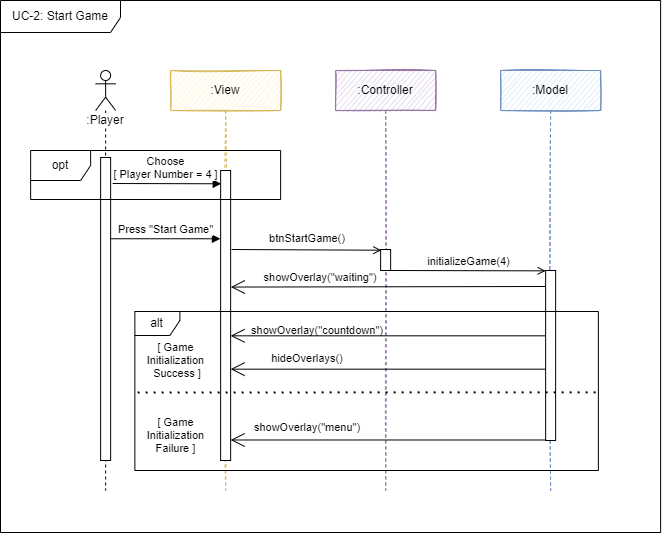

The diagram above was exported from draw.io. Its source (the exported page's mxGraphModel, read from the mxfile embedded in the PNG):
<mxGraphModel dx="3556" dy="2094" grid="1" gridSize="10" guides="1" tooltips="1" connect="1" arrows="1" fold="1" page="1" pageScale="1" pageWidth="827" pageHeight="1169" math="0" shadow="0">
  <root>
    <mxCell id="0" />
    <mxCell id="1" parent="0" />
    <mxCell id="2" value="UC-2: Start Game" style="shape=umlFrame;whiteSpace=wrap;html=1;sketch=0;fillColor=default;width=120;height=32;" vertex="1" parent="1">
      <mxGeometry x="-720.0000000000001" y="-1140" width="660.12" height="532" as="geometry" />
    </mxCell>
    <mxCell id="3" value=":Controller" style="shape=umlLifeline;perimeter=lifelinePerimeter;whiteSpace=wrap;html=1;container=1;collapsible=0;recursiveResize=0;outlineConnect=0;fillColor=#e1d5e7;strokeColor=#9673a6;sketch=1;" vertex="1" parent="1">
      <mxGeometry x="-384.87" y="-1070" width="100" height="420" as="geometry" />
    </mxCell>
    <mxCell id="4" value="" style="html=1;points=[];perimeter=orthogonalPerimeter;fontSize=12;sketch=0;" vertex="1" parent="3">
      <mxGeometry x="45" y="179" width="10" height="21" as="geometry" />
    </mxCell>
    <mxCell id="5" value=":View" style="shape=umlLifeline;perimeter=lifelinePerimeter;whiteSpace=wrap;html=1;container=1;collapsible=0;recursiveResize=0;outlineConnect=0;fillColor=#fff2cc;strokeColor=#d6b656;sketch=1;" vertex="1" parent="1">
      <mxGeometry x="-549.8700000000002" y="-1070" width="110" height="420" as="geometry" />
    </mxCell>
    <mxCell id="6" value="" style="html=1;verticalAlign=bottom;endArrow=open;rounded=0;endFill=0;sketch=0;entryX=-0.024;entryY=0.189;entryDx=0;entryDy=0;entryPerimeter=0;" edge="1" parent="5">
      <mxGeometry x="0.0033" width="80" relative="1" as="geometry">
        <mxPoint x="61" y="179" as="sourcePoint" />
        <mxPoint x="210.76" y="179.72500000000014" as="targetPoint" />
        <mxPoint as="offset" />
      </mxGeometry>
    </mxCell>
    <mxCell id="7" value="" style="html=1;points=[];perimeter=orthogonalPerimeter;sketch=0;" vertex="1" parent="5">
      <mxGeometry x="50" y="100" width="10" height="290" as="geometry" />
    </mxCell>
    <mxCell id="8" value=":Model" style="shape=umlLifeline;perimeter=lifelinePerimeter;whiteSpace=wrap;html=1;container=1;collapsible=0;recursiveResize=0;outlineConnect=0;fillColor=#dae8fc;strokeColor=#6c8ebf;sketch=1;" vertex="1" parent="1">
      <mxGeometry x="-219.87" y="-1070" width="100" height="420" as="geometry" />
    </mxCell>
    <mxCell id="9" value="" style="html=1;points=[];perimeter=orthogonalPerimeter;fontSize=12;sketch=0;" vertex="1" parent="8">
      <mxGeometry x="45" y="200" width="10" height="170" as="geometry" />
    </mxCell>
    <mxCell id="10" value="initializeGame(4)" style="html=1;verticalAlign=bottom;endArrow=open;rounded=0;endFill=0;sketch=0;entryX=0;entryY=0.044;entryDx=0;entryDy=0;entryPerimeter=0;" edge="1" parent="8">
      <mxGeometry width="80" relative="1" as="geometry">
        <mxPoint x="-110" y="200" as="sourcePoint" />
        <mxPoint x="45" y="200.3599999999999" as="targetPoint" />
      </mxGeometry>
    </mxCell>
    <mxCell id="11" value="&lt;span style=&quot;background-color: rgb(255, 255, 255);&quot;&gt;:Player&lt;/span&gt;" style="shape=umlLifeline;participant=umlActor;perimeter=lifelinePerimeter;whiteSpace=wrap;html=1;container=1;collapsible=0;recursiveResize=0;verticalAlign=top;spacingTop=36;outlineConnect=0;sketch=0;" vertex="1" parent="1">
      <mxGeometry x="-624.8700000000002" y="-1070" width="20" height="420" as="geometry" />
    </mxCell>
    <mxCell id="12" value="" style="html=1;points=[];perimeter=orthogonalPerimeter;fontSize=12;sketch=0;" vertex="1" parent="11">
      <mxGeometry x="5" y="87" width="10" height="303" as="geometry" />
    </mxCell>
    <mxCell id="13" value="Press &quot;Start Game&quot;" style="html=1;verticalAlign=bottom;endArrow=block;rounded=0;sketch=0;entryX=-0.02;entryY=0.042;entryDx=0;entryDy=0;entryPerimeter=0;" edge="1" parent="1">
      <mxGeometry width="80" relative="1" as="geometry">
        <mxPoint x="-609.8700000000003" y="-901.7399999999998" as="sourcePoint" />
        <mxPoint x="-500.07000000000016" y="-901.7399999999998" as="targetPoint" />
      </mxGeometry>
    </mxCell>
    <mxCell id="14" value="" style="endArrow=open;endFill=1;endSize=12;html=1;rounded=0;sketch=0;entryX=1.019;entryY=0.066;entryDx=0;entryDy=0;entryPerimeter=0;" edge="1" parent="1">
      <mxGeometry width="160" relative="1" as="geometry">
        <mxPoint x="-174.87000000000035" y="-854" as="sourcePoint" />
        <mxPoint x="-489.67999999999984" y="-853.4400000000005" as="targetPoint" />
      </mxGeometry>
    </mxCell>
    <mxCell id="15" value="&lt;div style=&quot;text-align: left; font-size: 11px;&quot;&gt;&lt;span style=&quot;background-color: initial; font-size: 11px;&quot;&gt;showOverlay(&quot;waiting&quot;)&lt;/span&gt;&lt;/div&gt;" style="text;html=1;strokeColor=none;fillColor=none;align=center;verticalAlign=middle;whiteSpace=wrap;rounded=0;fontSize=11;sketch=0;" vertex="1" parent="1">
      <mxGeometry x="-444.87" y="-878" width="90" height="30" as="geometry" />
    </mxCell>
    <mxCell id="16" value="&lt;div style=&quot;text-align: left; font-size: 11px;&quot;&gt;&lt;span style=&quot;background-color: initial; font-size: 11px;&quot;&gt;hideOverlays()&lt;/span&gt;&lt;/div&gt;" style="text;html=1;strokeColor=none;fillColor=none;align=center;verticalAlign=middle;whiteSpace=wrap;rounded=0;fontSize=11;sketch=0;" vertex="1" parent="1">
      <mxGeometry x="-457.87" y="-797.5" width="90" height="30" as="geometry" />
    </mxCell>
    <mxCell id="17" value="Choose &lt;br&gt;[ Player Number = 4 ]" style="html=1;verticalAlign=bottom;endArrow=block;rounded=0;sketch=0;entryX=-0.041;entryY=0.781;entryDx=0;entryDy=0;entryPerimeter=0;" edge="1" parent="1">
      <mxGeometry x="-0.0238" width="80" relative="1" as="geometry">
        <mxPoint x="-607.8700000000003" y="-957" as="sourcePoint" />
        <mxPoint x="-499.2800000000002" y="-956.723" as="targetPoint" />
        <Array as="points" />
        <mxPoint as="offset" />
      </mxGeometry>
    </mxCell>
    <mxCell id="18" value="" style="endArrow=open;endFill=1;endSize=12;html=1;rounded=0;sketch=0;exitX=-0.033;exitY=0.437;exitDx=0;exitDy=0;exitPerimeter=0;" edge="1" parent="1">
      <mxGeometry width="160" relative="1" as="geometry">
        <mxPoint x="-175.20000000000027" y="-771.3400000000001" as="sourcePoint" />
        <mxPoint x="-489.87000000000035" y="-771.3400000000001" as="targetPoint" />
      </mxGeometry>
    </mxCell>
    <mxCell id="19" value="&lt;div style=&quot;text-align: left; font-size: 11px;&quot;&gt;&lt;span style=&quot;background-color: initial; font-size: 11px;&quot;&gt;btnStartGame()&lt;/span&gt;&lt;/div&gt;" style="text;html=1;strokeColor=none;fillColor=none;align=center;verticalAlign=middle;whiteSpace=wrap;rounded=0;fontSize=11;sketch=0;" vertex="1" parent="1">
      <mxGeometry x="-457.87" y="-917" width="90" height="30" as="geometry" />
    </mxCell>
    <mxCell id="20" value="[ Game &lt;br&gt;Initialization&lt;br&gt;&amp;nbsp;Success ]" style="text;html=1;strokeColor=none;fillColor=none;align=center;verticalAlign=middle;whiteSpace=wrap;rounded=0;fontSize=11;sketch=0;" vertex="1" parent="1">
      <mxGeometry x="-597.3700000000002" y="-808" width="105" height="55" as="geometry" />
    </mxCell>
    <mxCell id="21" value="[ Game &lt;br&gt;Initialization &lt;br&gt;Failure ]" style="text;html=1;strokeColor=none;fillColor=none;align=center;verticalAlign=middle;whiteSpace=wrap;rounded=0;fontSize=11;sketch=0;" vertex="1" parent="1">
      <mxGeometry x="-597.3700000000002" y="-720" width="105" height="30" as="geometry" />
    </mxCell>
    <mxCell id="22" value="" style="endArrow=none;dashed=1;html=1;dashPattern=1 3;strokeWidth=2;rounded=0;fontSize=11;entryX=-0.005;entryY=0.377;entryDx=0;entryDy=0;entryPerimeter=0;exitX=0.994;exitY=0.376;exitDx=0;exitDy=0;exitPerimeter=0;sketch=0;" edge="1" parent="1">
      <mxGeometry width="50" height="50" relative="1" as="geometry">
        <mxPoint x="-124.9010000000003" y="-748.1759999999995" as="sourcePoint" />
        <mxPoint x="-587.9374999999995" y="-747.9769999999999" as="targetPoint" />
      </mxGeometry>
    </mxCell>
    <mxCell id="23" value="&lt;span style=&quot;color: rgba(0, 0, 0, 0); font-family: monospace; font-size: 0px; text-align: start; background-color: rgb(248, 249, 250);&quot;&gt;%3CmxGraphModel%3E%3Croot%3E%3CmxCell%20id%3D%220%22%2F%3E%3CmxCell%20id%3D%221%22%20parent%3D%220%22%2F%3E%3CmxCell%20id%3D%222%22%20value%3D%22alt%22%20style%3D%22shape%3DumlFrame%3BwhiteSpace%3Dwrap%3Bhtml%3D1%3Bwidth%3D45%3Bheight%3D24%3B%22%20vertex%3D%221%22%20parent%3D%221%22%3E%3CmxGeometry%20x%3D%22-630.75%22%20y%3D%221121%22%20width%3D%22463.5%22%20height%3D%22159%22%20as%3D%22geometry%22%2F%3E%3C%2FmxCell%3E%3CmxCell%20id%3D%223%22%20value%3D%22%3AController%22%20style%3D%22shape%3DumlLifeline%3Bperimeter%3DlifelinePerimeter%3BwhiteSpace%3Dwrap%3Bhtml%3D1%3Bcontainer%3D1%3Bcollapsible%3D0%3BrecursiveResize%3D0%3BoutlineConnect%3D0%3BfillColor%3D%23e1d5e7%3BstrokeColor%3D%239673a6%3Bsketch%3D1%3B%22%20vertex%3D%221%22%20parent%3D%221%22%3E%3CmxGeometry%20x%3D%22-430%22%20y%3D%22880%22%20width%3D%22100%22%20height%3D%22300%22%20as%3D%22geometry%22%2F%3E%3C%2FmxCell%3E%3CmxCell%20id%3D%224%22%20value%3D%22%22%20style%3D%22html%3D1%3Bpoints%3D%5B%5D%3Bperimeter%3DorthogonalPerimeter%3BfontSize%3D12%3B%22%20vertex%3D%221%22%20parent%3D%223%22%3E%3CmxGeometry%20x%3D%2245%22%20y%3D%22175%22%20width%3D%2210%22%20height%3D%2225%22%20as%3D%22geometry%22%2F%3E%3C%2FmxCell%3E%3CmxCell%20id%3D%225%22%20value%3D%22%3AModel%22%20style%3D%22shape%3DumlLifeline%3Bperimeter%3DlifelinePerimeter%3BwhiteSpace%3Dwrap%3Bhtml%3D1%3Bcontainer%3D1%3Bcollapsible%3D0%3BrecursiveResize%3D0%3BoutlineConnect%3D0%3BfillColor%3D%23dae8fc%3BstrokeColor%3D%236c8ebf%3Bsketch%3D1%3B%22%20vertex%3D%221%22%20parent%3D%221%22%3E%3CmxGeometry%20x%3D%22-265%22%20y%3D%22880%22%20width%3D%22100%22%20height%3D%22370%22%20as%3D%22geometry%22%2F%3E%3C%2FmxCell%3E%3CmxCell%20id%3D%226%22%20value%3D%22%22%20style%3D%22html%3D1%3Bpoints%3D%5B%5D%3Bperimeter%3DorthogonalPerimeter%3BfontSize%3D12%3B%22%20vertex%3D%221%22%20parent%3D%225%22%3E%3CmxGeometry%20x%3D%2245%22%20y%3D%22190%22%20width%3D%2210%22%20height%3D%22180%22%20as%3D%22geometry%22%2F%3E%3C%2FmxCell%3E%3CmxCell%20id%3D%227%22%20value%3D%22initializeGame(4)%22%20style%3D%22html%3D1%3BverticalAlign%3Dbottom%3BendArrow%3Dopen%3Brounded%3D0%3BendFill%3D0%3B%22%20edge%3D%221%22%20parent%3D%225%22%3E%3CmxGeometry%20width%3D%2280%22%20relative%3D%221%22%20as%3D%22geometry%22%3E%3CmxPoint%20x%3D%22-110%22%20y%3D%22198%22%20as%3D%22sourcePoint%22%2F%3E%3CmxPoint%20x%3D%2235%22%20y%3D%22198%22%20as%3D%22targetPoint%22%2F%3E%3C%2FmxGeometry%3E%3C%2FmxCell%3E%3CmxCell%20id%3D%228%22%20value%3D%22%3AView%22%20style%3D%22shape%3DumlLifeline%3Bperimeter%3DlifelinePerimeter%3BwhiteSpace%3Dwrap%3Bhtml%3D1%3Bcontainer%3D1%3Bcollapsible%3D0%3BrecursiveResize%3D0%3BoutlineConnect%3D0%3BfillColor%3D%23fff2cc%3BstrokeColor%3D%23d6b656%3Bsketch%3D1%3B%22%20vertex%3D%221%22%20parent%3D%221%22%3E%3CmxGeometry%20x%3D%22-595%22%20y%3D%22880%22%20width%3D%22110%22%20height%3D%22370%22%20as%3D%22geometry%22%2F%3E%3C%2FmxCell%3E%3CmxCell%20id%3D%229%22%20value%3D%22%22%20style%3D%22html%3D1%3BverticalAlign%3Dbottom%3BendArrow%3Dopen%3Brounded%3D0%3BendFill%3D0%3B%22%20edge%3D%221%22%20parent%3D%228%22%3E%3CmxGeometry%20x%3D%220.0033%22%20width%3D%2280%22%20relative%3D%221%22%20as%3D%22geometry%22%3E%3CmxPoint%20x%3D%2260%22%20y%3D%22179%22%20as%3D%22sourcePoint%22%2F%3E%3CmxPoint%20x%3D%22209.49999999999977%22%20y%3D%22179.00000000000023%22%20as%3D%22targetPoint%22%2F%3E%3CmxPoint%20as%3D%22offset%22%2F%3E%3C%2FmxGeometry%3E%3C%2FmxCell%3E%3CmxCell%20id%3D%2210%22%20value%3D%22%22%20style%3D%22html%3D1%3Bpoints%3D%5B%5D%3Bperimeter%3DorthogonalPerimeter%3BfontSize%3D12%3B%22%20vertex%3D%221%22%20parent%3D%228%22%3E%3CmxGeometry%20x%3D%2250%22%20y%3D%22175%22%20width%3D%2210%22%20height%3D%22195%22%20as%3D%22geometry%22%2F%3E%3C%2FmxCell%3E%3CmxCell%20id%3D%2211%22%20value%3D%22opt%22%20style%3D%22shape%3DumlFrame%3BwhiteSpace%3Dwrap%3Bhtml%3D1%3B%22%20vertex%3D%221%22%20parent%3D%228%22%3E%3CmxGeometry%20x%3D%22-140%22%20y%3D%2280%22%20width%3D%22250%22%20height%3D%2249%22%20as%3D%22geometry%22%2F%3E%3C%2FmxCell%3E%3CmxCell%20id%3D%2212%22%20value%3D%22START%20GAME%22%20style%3D%22text%3Bhtml%3D1%3BstrokeColor%3Dnone%3BfillColor%3Dnone%3Balign%3Dcenter%3BverticalAlign%3Dmiddle%3BwhiteSpace%3Dwrap%3Brounded%3D0%3B%22%20vertex%3D%221%22%20parent%3D%221%22%3E%3CmxGeometry%20x%3D%22-730%22%20y%3D%22830%22%20width%3D%22140%22%20height%3D%2230%22%20as%3D%22geometry%22%2F%3E%3C%2FmxCell%3E%3CmxCell%20id%3D%2213%22%20value%3D%22Player%22%20style%3D%22shape%3DumlLifeline%3Bparticipant%3DumlActor%3Bperimeter%3DlifelinePerimeter%3BwhiteSpace%3Dwrap%3Bhtml%3D1%3Bcontainer%3D1%3Bcollapsible%3D0%3BrecursiveResize%3D0%3BverticalAlign%3Dtop%3BspacingTop%3D36%3BoutlineConnect%3D0%3B%22%20vertex%3D%221%22%20parent%3D%221%22%3E%3CmxGeometry%20x%3D%22-670%22%20y%3D%22880%22%20width%3D%2220%22%20height%3D%22300%22%20as%3D%22geometry%22%2F%3E%3C%2FmxCell%3E%3CmxCell%20id%3D%2214%22%20value%3D%22%22%20style%3D%22html%3D1%3Bpoints%3D%5B%5D%3Bperimeter%3DorthogonalPerimeter%3BfontSize%3D12%3B%22%20vertex%3D%221%22%20parent%3D%2213%22%3E%3CmxGeometry%20x%3D%225%22%20y%3D%2287%22%20width%3D%2210%22%20height%3D%22173%22%20as%3D%22geometry%22%2F%3E%3C%2FmxCell%3E%3CmxCell%20id%3D%2215%22%20value%3D%22Press%20%26quot%3BStart%20Game%26quot%3B%22%20style%3D%22html%3D1%3BverticalAlign%3Dbottom%3BendArrow%3Dblock%3Brounded%3D0%3B%22%20edge%3D%221%22%20source%3D%2214%22%20parent%3D%221%22%3E%3CmxGeometry%20width%3D%2280%22%20relative%3D%221%22%20as%3D%22geometry%22%3E%3CmxPoint%20x%3D%22-650%22%20y%3D%221050%22%20as%3D%22sourcePoint%22%2F%3E%3CmxPoint%20x%3D%22-540%22%20y%3D%221050%22%20as%3D%22targetPoint%22%2F%3E%3C%2FmxGeometry%3E%3C%2FmxCell%3E%3CmxCell%20id%3D%2216%22%20value%3D%22%22%20style%3D%22endArrow%3Dopen%3BendFill%3D1%3BendSize%3D12%3Bhtml%3D1%3Brounded%3D0%3B%22%20edge%3D%221%22%20parent%3D%221%22%3E%3CmxGeometry%20width%3D%22160%22%20relative%3D%221%22%20as%3D%22geometry%22%3E%3CmxPoint%20x%3D%22-230%22%20y%3D%221112%22%20as%3D%22sourcePoint%22%2F%3E%3CmxPoint%20x%3D%22-530%22%20y%3D%221110%22%20as%3D%22targetPoint%22%2F%3E%3C%2FmxGeometry%3E%3C%2FmxCell%3E%3CmxCell%20id%3D%2217%22%20value%3D%22%26lt%3Bdiv%20style%3D%26quot%3Btext-align%3A%20left%3B%20font-size%3A%2011px%3B%26quot%3B%26gt%3B%26lt%3Bspan%20style%3D%26quot%3Bbackground-color%3A%20initial%3B%20font-size%3A%2011px%3B%26quot%3B%26gt%3BshowOverlay(%26quot%3Bwaiting%26quot%3B)%26lt%3B%2Fspan%26gt%3B%26lt%3B%2Fdiv%26gt%3B%22%20style%3D%22text%3Bhtml%3D1%3BstrokeColor%3Dnone%3BfillColor%3Dnone%3Balign%3Dcenter%3BverticalAlign%3Dmiddle%3BwhiteSpace%3Dwrap%3Brounded%3D0%3BfontSize%3D11%3B%22%20vertex%3D%221%22%20parent%3D%221%22%3E%3CmxGeometry%20x%3D%22-490%22%20y%3D%221085%22%20width%3D%2290%22%20height%3D%2230%22%20as%3D%22geometry%22%2F%3E%3C%2FmxCell%3E%3CmxCell%20id%3D%2218%22%20value%3D%22%26lt%3Bdiv%20style%3D%26quot%3Btext-align%3A%20left%3B%20font-size%3A%2011px%3B%26quot%3B%26gt%3B%26lt%3Bspan%20style%3D%26quot%3Bbackground-color%3A%20initial%3B%20font-size%3A%2011px%3B%26quot%3B%26gt%3BhideOverlays()%26lt%3B%2Fspan%26gt%3B%26lt%3B%2Fdiv%26gt%3B%22%20style%3D%22text%3Bhtml%3D1%3BstrokeColor%3Dnone%3BfillColor%3Dnone%3Balign%3Dcenter%3BverticalAlign%3Dmiddle%3BwhiteSpace%3Dwrap%3Brounded%3D0%3BfontSize%3D11%3B%22%20vertex%3D%221%22%20parent%3D%221%22%3E%3CmxGeometry%20x%3D%22-503%22%20y%3D%221130%22%20width%3D%2290%22%20height%3D%2230%22%20as%3D%22geometry%22%2F%3E%3C%2FmxCell%3E%3CmxCell%20id%3D%2219%22%20value%3D%22Choose%20%26lt%3Bbr%26gt%3B%5B%20Player%20Number%20%3D%204%20%5D%22%20style%3D%22html%3D1%3BverticalAlign%3Dbottom%3BendArrow%3Dblock%3Brounded%3D0%3BexitX%3D1.004%3BexitY%3D0.19%3BexitDx%3D0%3BexitDy%3D0%3BexitPerimeter%3D0%3B%22%20edge%3D%221%22%20source%3D%2214%22%20parent%3D%221%22%3E%3CmxGeometry%20width%3D%2280%22%20relative%3D%221%22%20as%3D%22geometry%22%3E%3CmxPoint%20x%3D%22-650%22%20y%3D%221000%22%20as%3D%22sourcePoint%22%2F%3E%3CmxPoint%20x%3D%22-549.9999999999998%22%20y%3D%22990%22%20as%3D%22targetPoint%22%2F%3E%3CArray%20as%3D%22points%22%2F%3E%3C%2FmxGeometry%3E%3C%2FmxCell%3E%3CmxCell%20id%3D%2220%22%20value%3D%22%22%20style%3D%22endArrow%3Dopen%3BendFill%3D1%3BendSize%3D12%3Bhtml%3D1%3Brounded%3D0%3B%22%20edge%3D%221%22%20parent%3D%221%22%3E%3CmxGeometry%20width%3D%22160%22%20relative%3D%221%22%20as%3D%22geometry%22%3E%3CmxPoint%20x%3D%22-230%22%20y%3D%221153%22%20as%3D%22sourcePoint%22%2F%3E%3CmxPoint%20x%3D%22-530%22%20y%3D%221153%22%20as%3D%22targetPoint%22%2F%3E%3C%2FmxGeometry%3E%3C%2FmxCell%3E%3CmxCell%20id%3D%2221%22%20value%3D%22%26lt%3Bdiv%20style%3D%26quot%3Btext-align%3A%20left%3B%20font-size%3A%2011px%3B%26quot%3B%26gt%3B%26lt%3Bspan%20style%3D%26quot%3Bbackground-color%3A%20initial%3B%20font-size%3A%2011px%3B%26quot%3B%26gt%3BbtnStartGame(4)%26lt%3B%2Fspan%26gt%3B%26lt%3B%2Fdiv%26gt%3B%22%20style%3D%22text%3Bhtml%3D1%3BstrokeColor%3Dnone%3BfillColor%3Dnone%3Balign%3Dcenter%3BverticalAlign%3Dmiddle%3BwhiteSpace%3Dwrap%3Brounded%3D0%3BfontSize%3D11%3B%22%20vertex%3D%221%22%20parent%3D%221%22%3E%3CmxGeometry%20x%3D%22-503%22%20y%3D%221033%22%20width%3D%2290%22%20height%3D%2230%22%20as%3D%22geometry%22%2F%3E%3C%2FmxCell%3E%3CmxCell%20id%3D%2222%22%20value%3D%22%5B%20Game%20%26lt%3Bbr%26gt%3BInitialization%26lt%3Bbr%26gt%3B%26amp%3Bnbsp%3BSuccess%20%5D%22%20style%3D%22text%3Bhtml%3D1%3BstrokeColor%3Dnone%3BfillColor%3Dnone%3Balign%3Dcenter%3BverticalAlign%3Dmiddle%3BwhiteSpace%3Dwrap%3Brounded%3D0%3BfontSize%3D11%3B%22%20vertex%3D%221%22%20parent%3D%221%22%3E%3CmxGeometry%20x%3D%22-642.5%22%20y%3D%221146%22%20width%3D%22105%22%20height%3D%2255%22%20as%3D%22geometry%22%2F%3E%3C%2FmxCell%3E%3CmxCell%20id%3D%2223%22%20value%3D%22%5B%20Game%20%26lt%3Bbr%26gt%3BInitialization%20%26lt%3Bbr%26gt%3BFailure%20%5D%22%20style%3D%22text%3Bhtml%3D1%3BstrokeColor%3Dnone%3BfillColor%3Dnone%3Balign%3Dcenter%3BverticalAlign%3Dmiddle%3BwhiteSpace%3Dwrap%3Brounded%3D0%3BfontSize%3D11%3B%22%20vertex%3D%221%22%20parent%3D%221%22%3E%3CmxGeometry%20x%3D%22-650%22%20y%3D%221220%22%20width%3D%22105%22%20height%3D%2230%22%20as%3D%22geometry%22%2F%3E%3C%2FmxCell%3E%3CmxCell%20id%3D%2224%22%20value%3D%22%22%20style%3D%22endArrow%3Dnone%3Bdashed%3D1%3Bhtml%3D1%3BdashPattern%3D1%203%3BstrokeWidth%3D2%3Brounded%3D0%3BfontSize%3D11%3BentryX%3D-0.005%3BentryY%3D0.377%3BentryDx%3D0%3BentryDy%3D0%3BentryPerimeter%3D0%3BexitX%3D0.994%3BexitY%3D0.376%3BexitDx%3D0%3BexitDy%3D0%3BexitPerimeter%3D0%3B%22%20edge%3D%221%22%20parent%3D%221%22%3E%3CmxGeometry%20width%3D%2250%22%20height%3D%2250%22%20relative%3D%221%22%20as%3D%22geometry%22%3E%3CmxPoint%20x%3D%22-170.03099999999995%22%20y%3D%221201.824%22%20as%3D%22sourcePoint%22%2F%3E%3CmxPoint%20x%3D%22-633.0674999999999%22%20y%3D%221202.0230000000001%22%20as%3D%22targetPoint%22%2F%3E%3C%2FmxGeometry%3E%3C%2FmxCell%3E%3CmxCell%20id%3D%2225%22%20value%3D%22%22%20style%3D%22endArrow%3Dopen%3BendFill%3D1%3BendSize%3D12%3Bhtml%3D1%3Brounded%3D0%3BexitX%3D0.015%3BexitY%3D0.944%3BexitDx%3D0%3BexitDy%3D0%3BexitPerimeter%3D0%3B%22%20edge%3D%221%22%20parent%3D%221%22%3E%3CmxGeometry%20width%3D%22160%22%20relative%3D%221%22%20as%3D%22geometry%22%3E%3CmxPoint%20x%3D%22-222.4699999999998%22%20y%3D%221247.062%22%20as%3D%22sourcePoint%22%2F%3E%3CmxPoint%20x%3D%22-530%22%20y%3D%221250%22%20as%3D%22targetPoint%22%2F%3E%3C%2FmxGeometry%3E%3C%2FmxCell%3E%3CmxCell%20id%3D%2226%22%20value%3D%22%26lt%3Bdiv%20style%3D%26quot%3Btext-align%3A%20left%3B%20font-size%3A%2011px%3B%26quot%3B%26gt%3BshowOverlay(%26quot%3Bmenu%26quot%3B)%26lt%3B%2Fdiv%26gt%3B%22%20style%3D%22text%3Bhtml%3D1%3BstrokeColor%3Dnone%3BfillColor%3Dnone%3Balign%3Dcenter%3BverticalAlign%3Dmiddle%3BwhiteSpace%3Dwrap%3Brounded%3D0%3BfontSize%3D11%3B%22%20vertex%3D%221%22%20parent%3D%221%22%3E%3CmxGeometry%20x%3D%22-510%22%20y%3D%221225%22%20width%3D%2290%22%20height%3D%2230%22%20as%3D%22geometry%22%2F%3E%3C%2FmxCell%3E%3C%2Froot%3E%3C%2FmxGraphModel%3E&lt;/span&gt;" style="endArrow=open;endFill=1;endSize=12;html=1;rounded=0;exitX=0.057;exitY=0.997;exitDx=0;exitDy=0;exitPerimeter=0;sketch=0;" edge="1" source="9" target="7" parent="1">
      <mxGeometry width="160" relative="1" as="geometry">
        <mxPoint x="-177.34000000000003" y="-702.9380000000001" as="sourcePoint" />
        <mxPoint x="-484.87" y="-701" as="targetPoint" />
      </mxGeometry>
    </mxCell>
    <mxCell id="24" value="&lt;div style=&quot;text-align: left; font-size: 11px;&quot;&gt;showOverlay(&quot;menu&quot;)&lt;/div&gt;" style="text;html=1;strokeColor=none;fillColor=none;align=center;verticalAlign=middle;whiteSpace=wrap;rounded=0;fontSize=11;sketch=0;" vertex="1" parent="1">
      <mxGeometry x="-457.87" y="-728" width="90" height="30" as="geometry" />
    </mxCell>
    <mxCell id="25" value="opt" style="shape=umlFrame;whiteSpace=wrap;html=1;sketch=0;" vertex="1" parent="1">
      <mxGeometry x="-689.8700000000002" y="-990" width="250" height="49" as="geometry" />
    </mxCell>
    <mxCell id="26" value="" style="endArrow=open;endFill=1;endSize=12;html=1;rounded=0;sketch=0;exitX=-0.067;exitY=0.324;exitDx=0;exitDy=0;exitPerimeter=0;" edge="1" parent="1">
      <mxGeometry width="160" relative="1" as="geometry">
        <mxPoint x="-175.54000000000042" y="-804.6800000000003" as="sourcePoint" />
        <mxPoint x="-489.87000000000035" y="-804.6800000000003" as="targetPoint" />
      </mxGeometry>
    </mxCell>
    <mxCell id="27" value="&lt;div style=&quot;text-align: left; font-size: 11px;&quot;&gt;&lt;span style=&quot;background-color: initial; font-size: 11px;&quot;&gt;showOverlay(&quot;countdown&quot;)&lt;/span&gt;&lt;/div&gt;" style="text;html=1;strokeColor=none;fillColor=none;align=center;verticalAlign=middle;whiteSpace=wrap;rounded=0;fontSize=11;sketch=0;" vertex="1" parent="1">
      <mxGeometry x="-447.87" y="-825" width="90" height="30" as="geometry" />
    </mxCell>
    <mxCell id="28" value="alt" style="shape=umlFrame;whiteSpace=wrap;html=1;width=45;height=24;sketch=0;" vertex="1" parent="1">
      <mxGeometry x="-585.6200000000002" y="-829" width="463.5" height="159" as="geometry" />
    </mxCell>
  </root>
</mxGraphModel>